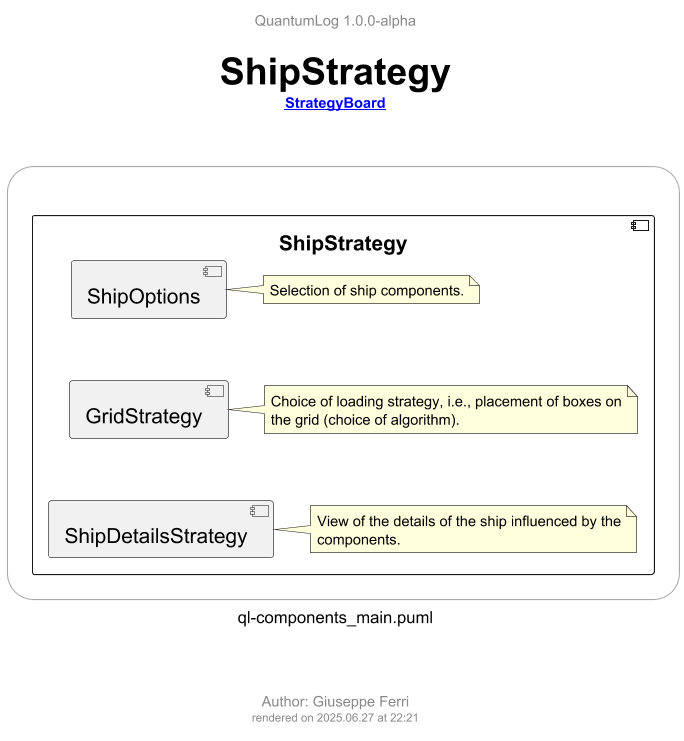

The diagram above was rendered by PlantUML. Its source (embedded in the PNG):
@startuml ql-components_main_shipstrategy
!$title = "ShipStrategy"
!$rootLink = "[[ql-components_main_strategyboard.png {go to StrategyBoard diagram} StrategyBoard]]"
!$author = "Giuseppe Ferri"

!include ../templates/ql-template-main.iuml
!include ../templates/styles/ql-style-lib.iuml

rectangle r <<frame>> {

  component [ShipStrategy] {

      component [ShipOptions]
        !$note = "Selection of ship components."
        $qlNoteRel(nShipOptions, [ShipOptions], ".l.", $note)

      component [GridStrategy]
        !$note = "Choice of loading strategy, i.e., placement of boxes on the grid (choice of algorithm)."
        $qlNoteRel(nGridStrategy, [GridStrategy], ".l.", $note)

      component [ShipDetailsStrategy]
        !$note = "View of the details of the ship influenced by the components."
        $qlNoteRel(nShipDetailsStrategy, [ShipDetailsStrategy], ".l.", $note)
  }

}

' top to bottom direction
ShipOptions -[hidden]-> GridStrategy
GridStrategy -[hidden]-> ShipDetailsStrategy

@enduml